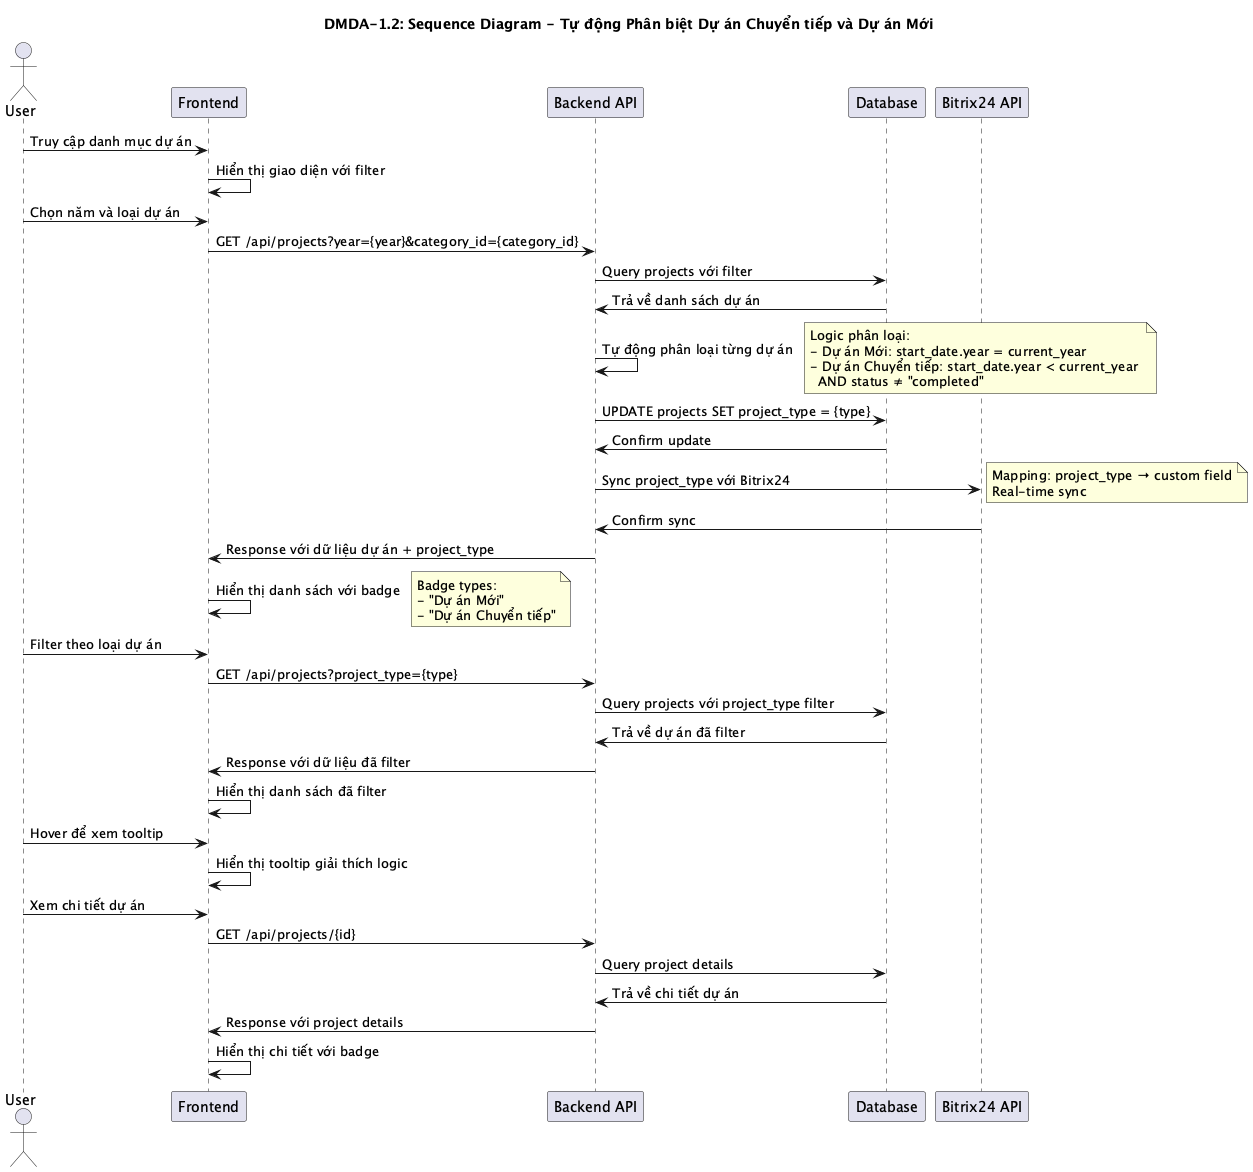

The diagram above was rendered by PlantUML. Its source (embedded in the PNG):
@startuml DMDA-1.2 Sequence Diagram

title DMDA-1.2: Sequence Diagram - Tự động Phân biệt Dự án Chuyển tiếp và Dự án Mới

actor User as U
participant "Frontend" as F
participant "Backend API" as B
participant "Database" as D
participant "Bitrix24 API" as B24

U -> F: Truy cập danh mục dự án
F -> F: Hiển thị giao diện với filter

U -> F: Chọn năm và loại dự án
F -> B: GET /api/projects?year={year}&category_id={category_id}
B -> D: Query projects với filter
D -> B: Trả về danh sách dự án

B -> B: Tự động phân loại từng dự án
note right
  Logic phân loại:
  - Dự án Mới: start_date.year = current_year
  - Dự án Chuyển tiếp: start_date.year < current_year 
    AND status ≠ "completed"
end note

B -> D: UPDATE projects SET project_type = {type}
D -> B: Confirm update

B -> B24: Sync project_type với Bitrix24
note right
  Mapping: project_type → custom field
  Real-time sync
end note
B24 -> B: Confirm sync

B -> F: Response với dữ liệu dự án + project_type
F -> F: Hiển thị danh sách với badge
note right
  Badge types:
  - "Dự án Mới"
  - "Dự án Chuyển tiếp"
end note

U -> F: Filter theo loại dự án
F -> B: GET /api/projects?project_type={type}
B -> D: Query projects với project_type filter
D -> B: Trả về dự án đã filter
B -> F: Response với dữ liệu đã filter
F -> F: Hiển thị danh sách đã filter

U -> F: Hover để xem tooltip
F -> F: Hiển thị tooltip giải thích logic

U -> F: Xem chi tiết dự án
F -> B: GET /api/projects/{id}
B -> D: Query project details
D -> B: Trả về chi tiết dự án
B -> F: Response với project details
F -> F: Hiển thị chi tiết với badge

@enduml